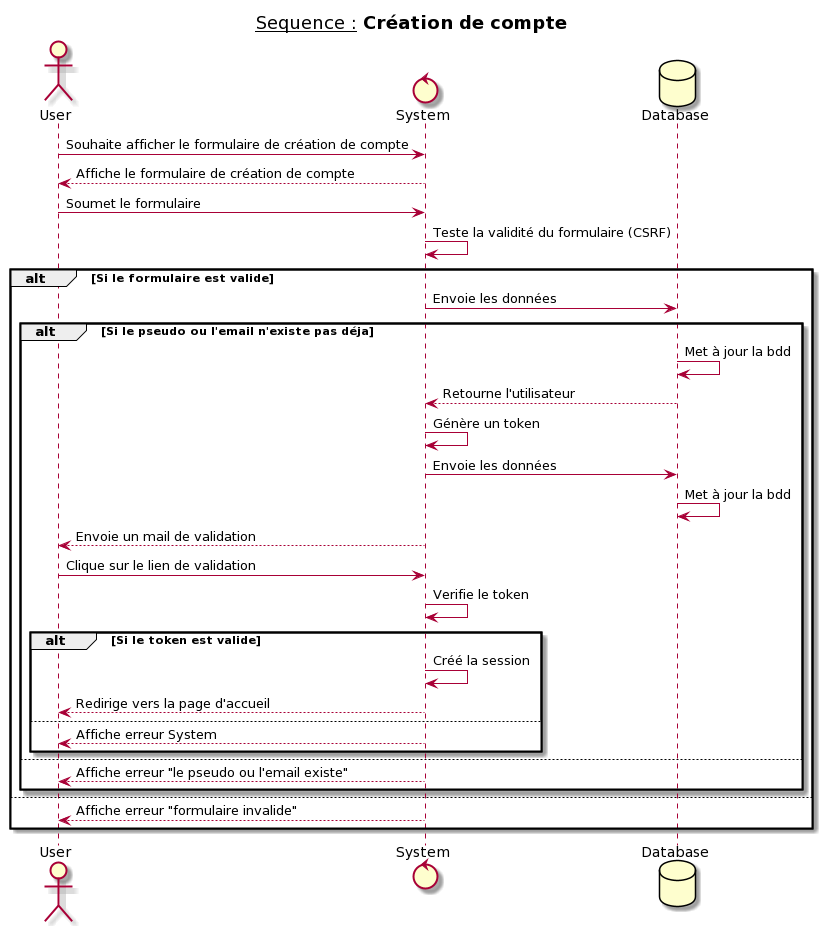

The diagram above was rendered by PlantUML. Its source (embedded in the PNG):
@startuml
title __Sequence :__ **Création de compte**
actor User
control System
database Database

User -> System : Souhaite afficher le formulaire de création de compte
System --> User : Affiche le formulaire de création de compte
User -> System : Soumet le formulaire
System -> System : Teste la validité du formulaire (CSRF)
alt Si le formulaire est valide
  System -> Database : Envoie les données
alt Si le pseudo ou l'email n'existe pas déja
   Database -> Database : Met à jour la bdd
   Database --> System : Retourne l'utilisateur
   System -> System : Génère un token
   System -> Database : Envoie les données
   Database -> Database : Met à jour la bdd
   System --> User : Envoie un mail de validation
   User -> System : Clique sur le lien de validation
   System -> System : Verifie le token
   alt Si le token est valide
      System -> System : Créé la session
      System --> User : Redirige vers la page d'accueil
   else
      System --> User : Affiche erreur System
   end 
else
   System --> User : Affiche erreur "le pseudo ou l'email existe"  
end
else
    System --> User : Affiche erreur "formulaire invalide"
end
@enduml